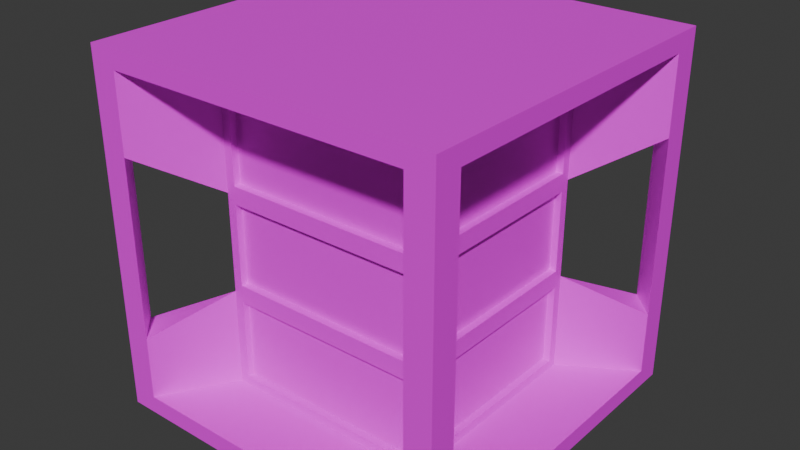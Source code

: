 # Source: Floor4.blend  (saved by Blender 4.5.88; exported with 4.5.12 LTS)
import bpy
from mathutils import Matrix  # noqa: F401  (used for matrix-valued properties, if any)

bpy.ops.wm.read_factory_settings(use_empty=True)
scene = bpy.context.scene
scene.name = 'Scene'

# ---- collections
col_collection = bpy.data.collections.new('Collection'); scene.collection.children.link(col_collection)

# ---- images (referenced by path relative to the original .blend; pixels are not part of the script)
import os
ASSET_DIR = os.environ.get("B2B_ASSET_DIR", "")  # directory of the original .blend (textures are referenced by path, not embedded)
HERE = os.path.dirname(os.path.abspath(__file__))  # packed textures are extracted next to this script under _unpacked/

def load_image(name, relpath, width, height, colorspace="sRGB"):
    """Load a texture the original file referenced (path relative to the .blend, or extracted next to this script)."""
    p = next((c for c in (os.path.join(HERE, relpath), os.path.join(ASSET_DIR, relpath)) if relpath and os.path.exists(c)), "")
    if p:
        img = bpy.data.images.load(p, check_existing=True)
        img.name = name
    else:  # same state as the original file: an image datablock whose file is absent (Cycles renders it pink)
        img = bpy.data.images.new(name, width, height)
        img.source = "FILE"
        img.filepath = "//" + (relpath or name)
    img.colorspace_settings.name = colorspace
    return img
img_base_color = load_image('Base Color', 'Base Color.png', 1024, 1024, 'sRGB')
img_glass_base_color = load_image('Glass Base Color', 'Glass Base Color.png', 1024, 1024, 'sRGB')

# ---- materials (node trees are filled in below, after node groups)
mat_material = bpy.data.materials.new('Material')
mat_glass_material = bpy.data.materials.new('Glass Material')

# ---- material node trees
mat_material.use_nodes = True; mat_material.node_tree.nodes.clear()
_N = mat_material.node_tree.nodes; _L = mat_material.node_tree.links
n0 = _N.new('ShaderNodeBsdfPrincipled'); n0.name = 'Principled BSDF'; n0.location = (-200, 100)
n1 = _N.new('ShaderNodeOutputMaterial'); n1.name = 'Material Output'; n1.location = (200, 100)
n2 = _N.new('ShaderNodeTexImage'); n2.name = 'Image Texture'; n2.location = (-589, 165)
n2.image = img_base_color
_L.new(n0.outputs[0], n1.inputs[0])
_L.new(n2.outputs[0], n0.inputs[0])
n1.is_active_output = True
mat_glass_material.use_nodes = True; mat_glass_material.node_tree.nodes.clear()
_N = mat_glass_material.node_tree.nodes; _L = mat_glass_material.node_tree.links
n0 = _N.new('ShaderNodeBsdfPrincipled'); n0.name = 'Principled BSDF'; n0.location = (-200, 100)
n1 = _N.new('ShaderNodeOutputMaterial'); n1.name = 'Material Output'; n1.location = (200, 100)
n2 = _N.new('ShaderNodeTexImage'); n2.name = 'Image Texture'; n2.location = (-565, 114)
n2.image = img_glass_base_color
_L.new(n0.outputs[0], n1.inputs[0])
_L.new(n2.outputs[0], n0.inputs[0])
n1.is_active_output = True

# ---- world
world_world = bpy.data.worlds.new('World'); scene.world = world_world
world_world.use_nodes = True; world_world.node_tree.nodes.clear()
_N = world_world.node_tree.nodes; _L = world_world.node_tree.links
n0 = _N.new('ShaderNodeOutputWorld'); n0.name = 'World Output'; n0.location = (300, 300)
n1 = _N.new('ShaderNodeBackground'); n1.name = 'Background'; n1.location = (10, 300)
n1.inputs[0].default_value = (0.05088, 0.05088, 0.05088, 1.0)
_L.new(n1.outputs[0], n0.inputs[0])
n0.is_active_output = True
world_world.color = (0.05088, 0.05088, 0.05088)
world_world.sun_shadow_jitter_overblur = 0.0

# ---- meshes
me_cube_001 = bpy.data.meshes.new('Cube.001')
me_cube_001.from_pydata([(-1.0, -1.0, 0.0), (-1.0, -1.0, 2.0), (-1.0, 1.0, 0.0), (-1.0, 1.0, 2.0), (1.0, -1.0, 0.0), (1.0, -1.0, 2.0), (1.0, 1.0, 0.0), (1.0, 1.0, 2.0), (-1.0, -1.0, 0.1), (-1.0, -1.0, 1.9), (-1.0, 1.0, 1.9), (-1.0, 1.0, 0.1), (1.0, 1.0, 1.9), (1.0, 1.0, 0.1), (1.0, -1.0, 1.9), (1.0, -1.0, 0.1), (-1.0, 0.85, 0.0), (-1.0, -0.85, 0.0), (-1.0, -0.85, 2.0), (-1.0, 0.85, 2.0), (1.0, -0.85, 0.0), (1.0, 0.85, 0.0), (1.0, 0.85, 2.0), (1.0, -0.85, 2.0), (1.0, 0.85, 0.1), (1.0, -0.85, 0.1), (1.0, 0.85, 1.9), (1.0, -0.85, 1.9), (-1.0, -0.85, 0.1), (-1.0, 0.85, 0.1), (-1.0, -0.85, 1.9), (-1.0, 0.85, 1.9), (0.85, 1.0, 0.0), (-0.85, 1.0, 0.0), (-0.85, 1.0, 2.0), (0.85, 1.0, 2.0), (-0.85, -1.0, 0.0), (0.85, -1.0, 0.0), (0.85, -1.0, 2.0), (-0.85, -1.0, 2.0), (0.85, -1.0, 0.1), (-0.85, -1.0, 0.1), (0.85, -1.0, 1.9), (-0.85, -1.0, 1.9), (-0.85, 1.0, 0.1), (0.85, 1.0, 0.1), (-0.85, 1.0, 1.9), (0.85, 1.0, 1.9), (-0.55, 0.6, 0.15), (0.55, 0.6, 0.15), (-0.55, 0.6, 1.725), (0.55, 0.6, 1.725), (-0.55, -0.6, 1.725), (0.6, -0.55, 1.725), (-0.55, -0.6, 0.15), (0.6, -0.55, 0.15), (-0.55, 0.6, 0.6083), (-0.55, 0.6, 1.167), (0.6, -0.55, 1.167), (0.6, -0.55, 0.6083), (-0.55, -0.6, 1.167), (-0.55, -0.6, 0.6083), (0.55, 0.6, 0.6083), (0.55, 0.6, 1.167), (-0.6, 0.55, 0.15), (0.6, 0.55, 0.15), (-0.55, 0.6, 0.7083), (0.55, 0.6, 0.7083), (-0.6, 0.55, 0.6083), (-0.55, 0.6, 1.267), (0.6, 0.55, 0.6083), (0.55, 0.6, 1.267), (-0.6, 0.55, 1.725), (0.6, 0.55, 1.725), (-0.6, 0.55, 1.167), (0.6, 0.55, 1.167), (0.55, -0.6, 0.15), (0.6, 0.6, 0.1), (0.6, -0.55, 0.7083), (0.6, 0.55, 0.7083), (0.6, -0.55, 1.267), (0.55, -0.6, 0.6083), (0.6, 0.6, 0.6583), (0.6, 0.55, 1.267), (0.6, 0.6, 1.775), (0.55, -0.6, 1.725), (0.6, 0.6, 1.217), (0.55, -0.6, 1.167), (-0.6, -0.55, 0.15), (0.6, -0.6, 0.1), (0.55, -0.6, 0.7083), (-0.55, -0.6, 0.7083), (0.55, -0.6, 1.267), (0.6, -0.6, 0.6583), (-0.55, -0.6, 1.267), (-0.6, -0.55, 0.6083), (-0.6, -0.55, 1.725), (0.6, -0.6, 1.775), (0.6, -0.6, 1.217), (-0.6, -0.55, 1.167), (-0.6, -0.6, 0.1), (-0.6, 0.6, 0.1), (-0.6, -0.55, 0.7083), (-0.6, 0.55, 0.7083), (-0.6, 0.6, 0.6583), (-0.6, 0.55, 1.267), (-0.6, -0.55, 1.267), (-0.6, -0.6, 0.6583), (-0.6, 0.6, 1.217), (-0.6, 0.6, 1.775), (-0.6, -0.6, 1.775), (-0.6, -0.6, 1.217), (-0.55, 0.56, 0.15), (0.55, 0.56, 0.15), (-0.55, 0.56, 0.6083), (0.55, 0.56, 0.6083), (-0.55, 0.56, 0.7083), (-0.55, 0.56, 1.167), (0.55, 0.56, 0.7083), (0.55, 0.56, 1.167), (-0.55, 0.56, 1.725), (0.55, 0.56, 1.725), (-0.55, 0.56, 1.267), (0.55, 0.56, 1.267), (0.56, -0.55, 0.15), (0.56, 0.55, 0.15), (0.56, -0.55, 0.6083), (0.56, 0.55, 0.6083), (0.56, -0.55, 1.167), (0.56, -0.55, 0.7083), (0.56, 0.55, 0.7083), (0.56, 0.55, 1.167), (0.56, 0.55, 1.725), (0.56, -0.55, 1.725), (0.56, 0.55, 1.267), (0.56, -0.55, 1.267), (-0.55, -0.56, 0.15), (0.55, -0.56, 0.15), (0.55, -0.56, 0.6083), (-0.55, -0.56, 0.6083), (0.55, -0.56, 1.167), (0.55, -0.56, 0.7083), (-0.55, -0.56, 1.167), (-0.55, -0.56, 0.7083), (-0.55, -0.56, 1.725), (0.55, -0.56, 1.725), (0.55, -0.56, 1.267), (-0.55, -0.56, 1.267), (-0.56, -0.55, 0.15), (-0.56, 0.55, 0.15), (-0.56, -0.55, 0.6083), (-0.56, 0.55, 0.6083), (-0.56, 0.55, 0.7083), (-0.56, 0.55, 1.167), (-0.56, -0.55, 1.167), (-0.56, -0.55, 0.7083), (-0.56, 0.55, 1.267), (-0.56, 0.55, 1.725), (-0.56, -0.55, 1.725), (-0.56, -0.55, 1.267), (-1.0, -1.0, 0.46), (-1.0, -0.85, 0.46), (-0.85, -1.0, 0.46), (-1.0, -1.0, 1.468), (-1.0, -0.85, 1.468), (-0.85, -1.0, 1.468), (1.0, -1.0, 0.46), (1.0, -0.85, 0.46), (0.85, -1.0, 0.46), (1.0, -1.0, 1.468), (1.0, -0.85, 1.468), (0.85, -1.0, 1.468), (1.0, 1.0, 0.46), (1.0, 0.85, 0.46), (0.85, 1.0, 0.46), (1.0, 1.0, 1.468), (1.0, 0.85, 1.468), (0.85, 1.0, 1.468), (-1.0, 1.0, 0.46), (-1.0, 0.85, 0.46), (-0.85, 1.0, 0.46), (-1.0, 1.0, 1.468), (-1.0, 0.85, 1.468), (-0.85, 1.0, 1.468)], [], [(31, 19, 3, 10), (47, 35, 7, 12), (27, 23, 5, 14), (43, 39, 1, 9), (36, 41, 8, 0), (162, 160, 8, 41), (20, 25, 15, 4), (32, 45, 13, 6), (174, 172, 13, 45), (16, 29, 11, 2), (179, 178, 11, 29), (163, 9, 30, 164), (0, 8, 28, 17), (28, 29, 16, 17), (97, 84, 26, 27), (175, 12, 26, 176), (169, 14, 42, 171), (6, 13, 24, 21), (24, 25, 20, 21), (12, 7, 22, 26), (22, 23, 27, 26), (9, 1, 18, 30), (18, 19, 31, 30), (20, 4, 37, 36, 0, 17, 16, 2, 33, 32, 6, 21), (181, 10, 46, 183), (2, 11, 44, 33), (44, 45, 32, 33), (166, 15, 25, 167), (4, 15, 40, 37), (40, 41, 36, 37), (28, 100, 101, 29), (14, 5, 38, 42), (38, 39, 43, 42), (10, 3, 34, 46), (34, 35, 47, 46), (77, 89, 25, 24), (110, 97, 42, 43), (52, 94, 147, 144), (100, 41, 40, 89), (30, 31, 109, 110), (109, 46, 47, 84), (101, 77, 45, 44), (59, 55, 124, 126), (92, 85, 145, 146), (57, 63, 119, 117), (18, 1, 39, 38, 5, 23, 22, 7, 35, 34, 3, 19), (81, 61, 139, 138), (55, 65, 125, 124), (105, 106, 159, 156), (85, 52, 144, 145), (67, 66, 116, 118), (61, 54, 136, 139), (106, 96, 158, 159), (63, 67, 118, 119), (48, 49, 77, 101), (56, 48, 101, 104), (49, 62, 82, 77), (62, 56, 104, 82), (57, 66, 104, 108), (67, 63, 86, 82), (66, 67, 82, 104), (63, 57, 108, 86), (51, 50, 109, 84), (50, 69, 108, 109), (71, 51, 84, 86), (69, 71, 86, 108), (65, 55, 89, 77), (55, 59, 93, 89), (70, 65, 77, 82), (59, 70, 82, 93), (78, 58, 98, 93), (75, 79, 82, 86), (58, 75, 86, 98), (79, 78, 93, 82), (53, 73, 84, 97), (73, 83, 86, 84), (80, 53, 97, 98), (83, 80, 98, 86), (76, 54, 100, 89), (81, 76, 89, 93), (54, 61, 107, 100), (61, 81, 93, 107), (87, 90, 93, 98), (91, 60, 111, 107), (60, 87, 98, 111), (90, 91, 107, 93), (52, 85, 97, 110), (85, 92, 98, 97), (94, 52, 110, 111), (92, 94, 111, 98), (88, 64, 101, 100), (95, 88, 100, 107), (64, 68, 104, 101), (68, 95, 107, 104), (103, 74, 108, 104), (99, 102, 107, 111), (102, 103, 104, 107), (74, 99, 111, 108), (105, 72, 109, 108), (72, 96, 110, 109), (96, 106, 111, 110), (106, 105, 108, 111), (159, 158, 157, 156), (126, 124, 125, 127), (123, 122, 120, 121), (139, 136, 137, 138), (144, 147, 146, 145), (142, 143, 141, 140), (113, 112, 114, 115), (118, 116, 117, 119), (133, 135, 134, 132), (128, 129, 130, 131), (148, 150, 151, 149), (155, 154, 153, 152), (65, 70, 127, 125), (74, 103, 152, 153), (73, 53, 133, 132), (94, 92, 146, 147), (49, 48, 112, 113), (70, 59, 126, 127), (102, 99, 154, 155), (83, 73, 132, 134), (48, 56, 114, 112), (103, 102, 155, 152), (53, 80, 135, 133), (62, 49, 113, 115), (90, 87, 140, 141), (99, 74, 153, 154), (50, 51, 121, 120), (80, 83, 134, 135), (56, 62, 115, 114), (60, 91, 143, 142), (69, 50, 120, 122), (87, 60, 142, 140), (51, 71, 123, 121), (64, 88, 148, 149), (58, 78, 129, 128), (91, 90, 141, 143), (71, 69, 122, 123), (88, 95, 150, 148), (79, 75, 131, 130), (68, 64, 149, 151), (75, 58, 128, 131), (72, 105, 156, 157), (54, 76, 137, 136), (95, 68, 151, 150), (66, 57, 117, 116), (78, 79, 130, 129), (96, 72, 157, 158), (76, 81, 138, 137), (8, 160, 161, 28), (165, 163, 160, 162), (43, 9, 163, 165), (161, 164, 165, 162), (160, 163, 164, 161), (164, 111, 165), (107, 161, 162), (169, 166, 167, 170), (15, 166, 168, 40), (14, 169, 170, 27), (167, 168, 171, 170), (166, 169, 171, 168), (13, 172, 173, 24), (177, 175, 172, 174), (47, 12, 175, 177), (173, 176, 177, 174), (172, 175, 176, 173), (11, 178, 180, 44), (182, 181, 178, 179), (31, 10, 181, 182), (179, 180, 183, 182), (178, 181, 183, 180), (98, 170, 171), (167, 93, 168), (176, 86, 177), (82, 173, 174), (179, 104, 180), (108, 182, 183), (109, 108, 183, 46), (31, 182, 108, 109), (104, 179, 29, 101), (180, 104, 101, 44), (82, 174, 45, 77), (82, 77, 24, 173), (89, 93, 167, 25), (168, 93, 89, 40), (107, 162, 41, 100), (161, 107, 100, 28), (164, 30, 110, 111), (111, 110, 43, 165), (97, 98, 171, 42), (98, 97, 27, 170), (84, 86, 176, 26), (86, 84, 47, 177)])
me_cube_001.polygons.foreach_set('material_index', [0, 0, 0, 0, 0, 0, 0, 0, 0, 0, 0, 0, 0, 0, 0, 0, 0, 0, 0, 0, 0, 0, 0, 0, 0, 0, 0, 0, 0, 0, 0, 0, 0, 0, 0, 0, 0, 0, 0, 0, 0, 0, 0, 0, 0, 0, 0, 0, 0, 0, 0, 0, 0, 0, 0, 0, 0, 0, 0, 0, 0, 0, 0, 0, 0, 0, 0, 0, 0, 0, 0, 0, 0, 0, 0, 0, 0, 0, 0, 0, 0, 0, 0, 0, 0, 0, 0, 0, 0, 0, 0, 0, 0, 0, 0, 0, 0, 0, 0, 0, 0, 0, 1, 1, 1, 1, 1, 1, 1, 1, 1, 1, 1, 1, 0, 0, 0, 0, 0, 0, 0, 0, 0, 0, 0, 0, 0, 0, 0, 0, 0, 0, 0, 0, 0, 0, 0, 0, 0, 0, 0, 0, 0, 0, 0, 0, 0, 0, 0, 0, 0, 0, 0, 0, 0, 0, 0, 0, 0, 0, 0, 0, 0, 0, 0, 0, 0, 0, 0, 0, 0, 0, 0, 0, 0, 0, 0, 0, 0, 0, 0, 0, 0, 0, 0, 0, 0, 0, 0, 0, 0, 0, 0, 0])
_uv = me_cube_001.uv_layers.new(name='UVMap')
_uv.uv.foreach_set('vector', [0.2084, 0.03682, 0.2024, 0.03682, 0.2024, 0.02792, 0.2084, 0.02792, 0.2084, 0.2113, 0.2024, 0.2113, 0.2024, 0.2024, 0.2084, 0.2024, 0.3829, 0.03682, 0.3769, 0.03682, 0.3769, 0.02792, 0.3829, 0.02792, 0.03385, 0.3858, 0.02792, 0.3858, 0.02792, 0.3769, 0.03385, 0.3769, 0.1466, 0.3858, 0.1407, 0.3858, 0.1407, 0.3769, 0.1466, 0.3769, 0.1193, 0.3858, 0.1193, 0.3769, 0.1407, 0.3769, 0.1407, 0.3858, 0.4956, 0.03682, 0.4897, 0.03682, 0.4897, 0.02792, 0.4956, 0.02792, 0.3211, 0.2113, 0.3152, 0.2113, 0.3152, 0.2024, 0.3211, 0.2024, 0.2938, 0.2113, 0.2938, 0.2024, 0.3152, 0.2024, 0.3152, 0.2113, 0.3211, 0.03682, 0.3152, 0.03682, 0.3152, 0.02792, 0.3211, 0.02792, 0.2938, 0.03682, 0.2938, 0.02792, 0.3152, 0.02792, 0.3152, 0.03682, 0.234, 0.1466, 0.2084, 0.1466, 0.2084, 0.1377, 0.234, 0.1377, 0.3211, 0.1466, 0.3152, 0.1466, 0.3152, 0.1377, 0.3211, 0.1377, 0.3152, 0.1377, 0.3152, 0.03682, 0.3211, 0.03682, 0.3211, 0.1377, 0.1312, 0.5663, 0.1312, 0.6375, 0.1075, 0.6523, 0.1075, 0.5514, 0.4085, 0.1466, 0.3829, 0.1466, 0.3829, 0.1377, 0.4085, 0.1377, 0.05948, 0.4956, 0.03385, 0.4956, 0.03385, 0.4867, 0.05948, 0.4867, 0.4956, 0.1466, 0.4897, 0.1466, 0.4897, 0.1377, 0.4956, 0.1377, 0.4897, 0.1377, 0.4897, 0.03682, 0.4956, 0.03682, 0.4956, 0.1377, 0.3829, 0.1466, 0.3769, 0.1466, 0.3769, 0.1377, 0.3829, 0.1377, 0.3769, 0.1377, 0.3769, 0.03682, 0.3829, 0.03682, 0.3829, 0.1377, 0.2084, 0.1466, 0.2024, 0.1466, 0.2024, 0.1377, 0.2084, 0.1377, 0.2024, 0.1377, 0.2024, 0.03682, 0.2084, 0.03682, 0.2084, 0.1377, 0.03682, 0.1466, 0.02792, 0.1466, 0.02792, 0.1377, 0.02792, 0.03682, 0.02792, 0.02792, 0.03682, 0.02792, 0.1377, 0.02792, 0.1466, 0.02792, 0.1466, 0.03682, 0.1466, 0.1377, 0.1466, 0.1466, 0.1377, 0.1466, 0.234, 0.3211, 0.2084, 0.3211, 0.2084, 0.3122, 0.234, 0.3122, 0.3211, 0.3211, 0.3152, 0.3211, 0.3152, 0.3122, 0.3211, 0.3122, 0.3152, 0.3122, 0.3152, 0.2113, 0.3211, 0.2113, 0.3211, 0.3122, 0.4683, 0.02792, 0.4897, 0.02792, 0.4897, 0.03682, 0.4683, 0.03682, 0.1466, 0.4956, 0.1407, 0.4956, 0.1407, 0.4867, 0.1466, 0.4867, 0.1407, 0.4867, 0.1407, 0.3858, 0.1466, 0.3858, 0.1466, 0.4867, 0.187, 0.5514, 0.2108, 0.5663, 0.2108, 0.6375, 0.187, 0.6523, 0.03385, 0.4956, 0.02792, 0.4956, 0.02792, 0.4867, 0.03385, 0.4867, 0.02792, 0.4867, 0.02792, 0.3858, 0.03385, 0.3858, 0.03385, 0.4867, 0.2084, 0.3211, 0.2024, 0.3211, 0.2024, 0.3122, 0.2084, 0.3122, 0.2024, 0.3122, 0.2024, 0.2113, 0.2084, 0.2113, 0.2084, 0.3122, 0.2666, 0.6375, 0.2666, 0.5663, 0.2903, 0.5514, 0.2903, 0.6523, 0.5633, 0.2173, 0.5633, 0.2885, 0.5396, 0.3033, 0.5396, 0.2024, 0.365, 0.8292, 0.365, 0.8564, 0.3626, 0.8564, 0.3626, 0.8292, 0.5752, 0.114, 0.5514, 0.1288, 0.5514, 0.02792, 0.5752, 0.04275, 0.3699, 0.5514, 0.3699, 0.6523, 0.3462, 0.6375, 0.3462, 0.5663, 0.6191, 0.2173, 0.6429, 0.2024, 0.6429, 0.3033, 0.6191, 0.2885, 0.02792, 0.6375, 0.02792, 0.5663, 0.05165, 0.5514, 0.05165, 0.6523, 0.9414, 0.6345, 0.9414, 0.6617, 0.939, 0.6617, 0.939, 0.6345, 0.9135, 0.1382, 0.9135, 0.111, 0.9158, 0.111, 0.9158, 0.1382, 0.1598, 0.7081, 0.1598, 0.7734, 0.1574, 0.7734, 0.1574, 0.7081, 0.03682, 0.3211, 0.02792, 0.3211, 0.02792, 0.3122, 0.02792, 0.2113, 0.02792, 0.2024, 0.03682, 0.2024, 0.1377, 0.2024, 0.1466, 0.2024, 0.1466, 0.2113, 0.1466, 0.3122, 0.1466, 0.3211, 0.1377, 0.3211, 0.2156, 0.7734, 0.2156, 0.7081, 0.218, 0.7081, 0.218, 0.7734, 0.8576, 0.02792, 0.8576, 0.09319, 0.8553, 0.09319, 0.8553, 0.02792, 0.4257, 0.8589, 0.4257, 0.7936, 0.4281, 0.7936, 0.4281, 0.8589, 0.2738, 0.7734, 0.2738, 0.7081, 0.2762, 0.7081, 0.2762, 0.7734, 0.3344, 0.7081, 0.3344, 0.7734, 0.332, 0.7734, 0.332, 0.7081, 0.9414, 0.7175, 0.9414, 0.7447, 0.939, 0.7447, 0.939, 0.7175, 0.7579, 0.9365, 0.7579, 0.9093, 0.7602, 0.9093, 0.7602, 0.9365, 0.9414, 0.8005, 0.9414, 0.8277, 0.939, 0.8277, 0.939, 0.8005, 0.4808, 0.2944, 0.4808, 0.2291, 0.4837, 0.2262, 0.4837, 0.2974, 0.4536, 0.2944, 0.4808, 0.2944, 0.4837, 0.2974, 0.4506, 0.2974, 0.4808, 0.2291, 0.4536, 0.2291, 0.4506, 0.2262, 0.4837, 0.2262, 0.4536, 0.2291, 0.4536, 0.2944, 0.4506, 0.2974, 0.4506, 0.2262, 0.4204, 0.2944, 0.4476, 0.2944, 0.4506, 0.2974, 0.4175, 0.2974, 0.4476, 0.2291, 0.4204, 0.2291, 0.4175, 0.2262, 0.4506, 0.2262, 0.4476, 0.2944, 0.4476, 0.2291, 0.4506, 0.2262, 0.4506, 0.2974, 0.4204, 0.2291, 0.4204, 0.2944, 0.4175, 0.2974, 0.4175, 0.2262, 0.3873, 0.2291, 0.3873, 0.2944, 0.3843, 0.2974, 0.3843, 0.2262, 0.3873, 0.2944, 0.4145, 0.2944, 0.4175, 0.2974, 0.3843, 0.2974, 0.4145, 0.2291, 0.3873, 0.2291, 0.3843, 0.2262, 0.4175, 0.2262, 0.4145, 0.2944, 0.4145, 0.2291, 0.4175, 0.2262, 0.4175, 0.2974, 0.3063, 0.4689, 0.3063, 0.4036, 0.3092, 0.4007, 0.3092, 0.4719, 0.3063, 0.4036, 0.2791, 0.4036, 0.2761, 0.4007, 0.3092, 0.4007, 0.2791, 0.4689, 0.3063, 0.4689, 0.3092, 0.4719, 0.2761, 0.4719, 0.2791, 0.4036, 0.2791, 0.4689, 0.2761, 0.4719, 0.2761, 0.4007, 0.2731, 0.4036, 0.2459, 0.4036, 0.243, 0.4007, 0.2761, 0.4007, 0.2459, 0.4689, 0.2731, 0.4689, 0.2761, 0.4719, 0.243, 0.4719, 0.2459, 0.4036, 0.2459, 0.4689, 0.243, 0.4719, 0.243, 0.4007, 0.2731, 0.4689, 0.2731, 0.4036, 0.2761, 0.4007, 0.2761, 0.4719, 0.2128, 0.4036, 0.2128, 0.4689, 0.2098, 0.4719, 0.2098, 0.4007, 0.2128, 0.4689, 0.24, 0.4689, 0.243, 0.4719, 0.2098, 0.4719, 0.24, 0.4036, 0.2128, 0.4036, 0.2098, 0.4007, 0.243, 0.4007, 0.24, 0.4689, 0.24, 0.4036, 0.243, 0.4007, 0.243, 0.4719, 0.4689, 0.4689, 0.4689, 0.4036, 0.4719, 0.4007, 0.4719, 0.4719, 0.4417, 0.4689, 0.4689, 0.4689, 0.4719, 0.4719, 0.4387, 0.4719, 0.4689, 0.4036, 0.4417, 0.4036, 0.4387, 0.4007, 0.4719, 0.4007, 0.4417, 0.4036, 0.4417, 0.4689, 0.4387, 0.4719, 0.4387, 0.4007, 0.4086, 0.4689, 0.4358, 0.4689, 0.4387, 0.4719, 0.4056, 0.4719, 0.4358, 0.4036, 0.4086, 0.4036, 0.4056, 0.4007, 0.4387, 0.4007, 0.4086, 0.4036, 0.4086, 0.4689, 0.4056, 0.4719, 0.4056, 0.4007, 0.4358, 0.4689, 0.4358, 0.4036, 0.4387, 0.4007, 0.4387, 0.4719, 0.3754, 0.4036, 0.3754, 0.4689, 0.3725, 0.4719, 0.3725, 0.4007, 0.3754, 0.4689, 0.4026, 0.4689, 0.4056, 0.4719, 0.3725, 0.4719, 0.4026, 0.4036, 0.3754, 0.4036, 0.3725, 0.4007, 0.4056, 0.4007, 0.4026, 0.4689, 0.4026, 0.4036, 0.4056, 0.4007, 0.4056, 0.4719, 0.6315, 0.4689, 0.6315, 0.4036, 0.6345, 0.4007, 0.6345, 0.4719, 0.6043, 0.4689, 0.6315, 0.4689, 0.6345, 0.4719, 0.6014, 0.4719, 0.6315, 0.4036, 0.6043, 0.4036, 0.6014, 0.4007, 0.6345, 0.4007, 0.6043, 0.4036, 0.6043, 0.4689, 0.6014, 0.4719, 0.6014, 0.4007, 0.5984, 0.4036, 0.5712, 0.4036, 0.5682, 0.4007, 0.6014, 0.4007, 0.5712, 0.4689, 0.5984, 0.4689, 0.6014, 0.4719, 0.5682, 0.4719, 0.5984, 0.4689, 0.5984, 0.4036, 0.6014, 0.4007, 0.6014, 0.4719, 0.5712, 0.4036, 0.5712, 0.4689, 0.5682, 0.4719, 0.5682, 0.4007, 0.5653, 0.4036, 0.5381, 0.4036, 0.5351, 0.4007, 0.5682, 0.4007, 0.5381, 0.4036, 0.5381, 0.4689, 0.5351, 0.4719, 0.5351, 0.4007, 0.5381, 0.4689, 0.5653, 0.4689, 0.5682, 0.4719, 0.5351, 0.4719, 0.5653, 0.4689, 0.5653, 0.4036, 0.5682, 0.4007, 0.5682, 0.4719, 0.619, 0.6167, 0.5918, 0.6167, 0.5918, 0.5514, 0.619, 0.5514, 0.6582, 0.09319, 0.631, 0.09319, 0.631, 0.02792, 0.6582, 0.02792, 0.702, 0.5514, 0.702, 0.6167, 0.6748, 0.6167, 0.6748, 0.5514, 0.6903, 0.3769, 0.7175, 0.3769, 0.7175, 0.4422, 0.6903, 0.4422, 0.6987, 0.2024, 0.7259, 0.2024, 0.7259, 0.2677, 0.6987, 0.2677, 0.4257, 0.6725, 0.4529, 0.6725, 0.4529, 0.7378, 0.4257, 0.7378, 0.4529, 0.5514, 0.4529, 0.6167, 0.4257, 0.6167, 0.4257, 0.5514, 0.619, 0.6725, 0.619, 0.7378, 0.5918, 0.7378, 0.5918, 0.6725, 0.5088, 0.6725, 0.536, 0.6725, 0.536, 0.7378, 0.5088, 0.7378, 0.702, 0.7378, 0.6748, 0.7378, 0.6748, 0.6725, 0.702, 0.6725, 0.5088, 0.5514, 0.536, 0.5514, 0.536, 0.6167, 0.5088, 0.6167, 0.714, 0.02792, 0.7412, 0.02792, 0.7412, 0.09319, 0.714, 0.09319, 0.939, 0.9107, 0.939, 0.8835, 0.9414, 0.8835, 0.9414, 0.9107, 0.4281, 0.9147, 0.4281, 0.9419, 0.4257, 0.9419, 0.4257, 0.9147, 0.4839, 0.8589, 0.4839, 0.7936, 0.4863, 0.7936, 0.4863, 0.8589, 0.7734, 0.4422, 0.7734, 0.3769, 0.7757, 0.3769, 0.7757, 0.4422, 0.7841, 0.2024, 0.7841, 0.2677, 0.7817, 0.2677, 0.7817, 0.2024, 0.5422, 0.8589, 0.5422, 0.7936, 0.5445, 0.7936, 0.5445, 0.8589, 0.4839, 0.9419, 0.4839, 0.9147, 0.4863, 0.9147, 0.4863, 0.9419, 0.3626, 0.9395, 0.3626, 0.9123, 0.365, 0.9123, 0.365, 0.9395, 0.5422, 0.9419, 0.5422, 0.9147, 0.5445, 0.9147, 0.5445, 0.9419, 0.6004, 0.8589, 0.6004, 0.7936, 0.6027, 0.7936, 0.6027, 0.8589, 0.1598, 0.9123, 0.1598, 0.9395, 0.1574, 0.9395, 0.1574, 0.9123, 0.6027, 0.9147, 0.6027, 0.9419, 0.6004, 0.9419, 0.6004, 0.9147, 0.6586, 0.9419, 0.6586, 0.9147, 0.6609, 0.9147, 0.6609, 0.9419, 0.6609, 0.7936, 0.6609, 0.8589, 0.6586, 0.8589, 0.6586, 0.7936, 0.7994, 0.02792, 0.7994, 0.09319, 0.7971, 0.09319, 0.7971, 0.02792, 0.825, 0.7936, 0.825, 0.8589, 0.8226, 0.8589, 0.8226, 0.7936, 0.825, 0.5514, 0.825, 0.6167, 0.8226, 0.6167, 0.8226, 0.5514, 0.825, 0.9147, 0.825, 0.9419, 0.8226, 0.9419, 0.8226, 0.9147, 0.2156, 0.9395, 0.2156, 0.9123, 0.218, 0.9123, 0.218, 0.9395, 0.8226, 0.7378, 0.8226, 0.6725, 0.825, 0.6725, 0.825, 0.7378, 0.2762, 0.9123, 0.2762, 0.9395, 0.2738, 0.9395, 0.2738, 0.9123, 0.8808, 0.6167, 0.8808, 0.5514, 0.8832, 0.5514, 0.8832, 0.6167, 0.8832, 0.9147, 0.8832, 0.9419, 0.8808, 0.9419, 0.8808, 0.9147, 0.8316, 0.4422, 0.8316, 0.3769, 0.8339, 0.3769, 0.8339, 0.4422, 0.8423, 0.2024, 0.8423, 0.2677, 0.8399, 0.2677, 0.8399, 0.2024, 0.9582, 0.4041, 0.9582, 0.3769, 0.9606, 0.3769, 0.9606, 0.4041, 0.9582, 0.4872, 0.9582, 0.46, 0.9606, 0.46, 0.9606, 0.4872, 0.9689, 0.2024, 0.9689, 0.2296, 0.9666, 0.2296, 0.9666, 0.2024, 0.8808, 0.7378, 0.8808, 0.6725, 0.8832, 0.6725, 0.8832, 0.7378, 0.9414, 0.5514, 0.9414, 0.5786, 0.939, 0.5786, 0.939, 0.5514, 0.7579, 0.8535, 0.7579, 0.7882, 0.7602, 0.7882, 0.7602, 0.8535, 0.8832, 0.7936, 0.8832, 0.8589, 0.8808, 0.8589, 0.8808, 0.7936, 0.9666, 0.3127, 0.9666, 0.2855, 0.9689, 0.2855, 0.9689, 0.3127, 0.03029, 0.8238, 0.03029, 0.8891, 0.02792, 0.8891, 0.02792, 0.8238, 0.08849, 0.8238, 0.08849, 0.8891, 0.08612, 0.8891, 0.08612, 0.8238, 0.02792, 0.9721, 0.02792, 0.9449, 0.03029, 0.9449, 0.03029, 0.9721, 0.3152, 0.1466, 0.2938, 0.1466, 0.2938, 0.1377, 0.3152, 0.1377, 0.05948, 0.3858, 0.05948, 0.3769, 0.1193, 0.3769, 0.1193, 0.3858, 0.03385, 0.3858, 0.03385, 0.3769, 0.05948, 0.3769, 0.05948, 0.3858, 0.7579, 0.6112, 0.7579, 0.5514, 0.7668, 0.5514, 0.7668, 0.6112, 0.2938, 0.1466, 0.234, 0.1466, 0.234, 0.1377, 0.2938, 0.1377, 0.3068, 0.8292, 0.3005, 0.8565, 0.2942, 0.8292, 0.1637, 0.8565, 0.1574, 0.8292, 0.17, 0.8292, 0.4085, 0.02792, 0.4683, 0.02792, 0.4683, 0.03682, 0.4085, 0.03682, 0.1407, 0.4956, 0.1193, 0.4956, 0.1193, 0.4867, 0.1407, 0.4867, 0.3829, 0.02792, 0.4085, 0.02792, 0.4085, 0.03682, 0.3829, 0.03682, 0.7668, 0.7324, 0.7579, 0.7324, 0.7579, 0.6725, 0.7668, 0.6725, 0.1193, 0.4956, 0.05948, 0.4956, 0.05948, 0.4867, 0.1193, 0.4867, 0.4897, 0.1466, 0.4683, 0.1466, 0.4683, 0.1377, 0.4897, 0.1377, 0.234, 0.2113, 0.234, 0.2024, 0.2938, 0.2024, 0.2938, 0.2113, 0.2084, 0.2113, 0.2084, 0.2024, 0.234, 0.2024, 0.234, 0.2113, 0.02792, 0.768, 0.02792, 0.7081, 0.03682, 0.7081, 0.03682, 0.768, 0.4683, 0.1466, 0.4085, 0.1466, 0.4085, 0.1377, 0.4683, 0.1377, 0.3152, 0.3211, 0.2938, 0.3211, 0.2938, 0.3122, 0.3152, 0.3122, 0.234, 0.03682, 0.234, 0.02792, 0.2938, 0.02792, 0.2938, 0.03682, 0.2084, 0.03682, 0.2084, 0.02792, 0.234, 0.02792, 0.234, 0.03682, 0.1015, 0.768, 0.09265, 0.768, 0.09265, 0.7081, 0.1015, 0.7081, 0.2938, 0.3211, 0.234, 0.3211, 0.234, 0.3122, 0.2938, 0.3122, 0.2321, 0.8565, 0.2258, 0.8292, 0.2384, 0.8292, 0.9024, 0.3769, 0.8961, 0.4042, 0.8898, 0.3769, 0.8898, 0.4873, 0.8961, 0.46, 0.9024, 0.4873, 0.9044, 0.2024, 0.9107, 0.2297, 0.8981, 0.2297, 0.8981, 0.3128, 0.9044, 0.2855, 0.9107, 0.3128, 0.9198, 0.02792, 0.9261, 0.05519, 0.9135, 0.05519, 0.3843, 0.2974, 0.4175, 0.2974, 0.4026, 0.3211, 0.3769, 0.3211, 0.5277, 0.3769, 0.5533, 0.3769, 0.5682, 0.4007, 0.5351, 0.4007, 0.6014, 0.4007, 0.6131, 0.3769, 0.6345, 0.3769, 0.6345, 0.4007, 0.4624, 0.3211, 0.4506, 0.2974, 0.4837, 0.2974, 0.4837, 0.3211, 0.4506, 0.2262, 0.4624, 0.2024, 0.4837, 0.2024, 0.4837, 0.2262, 0.2761, 0.4719, 0.3092, 0.4719, 0.3092, 0.4956, 0.2879, 0.4956, 0.3092, 0.4007, 0.2761, 0.4007, 0.2879, 0.3769, 0.3092, 0.3769, 0.4505, 0.4956, 0.4387, 0.4719, 0.4719, 0.4719, 0.4719, 0.4956, 0.4387, 0.4007, 0.4505, 0.3769, 0.4719, 0.3769, 0.4719, 0.4007, 0.6131, 0.4956, 0.6014, 0.4719, 0.6345, 0.4719, 0.6345, 0.4956, 0.5533, 0.4956, 0.5277, 0.4956, 0.5351, 0.4719, 0.5682, 0.4719, 0.4056, 0.4007, 0.3725, 0.4007, 0.3651, 0.3769, 0.3907, 0.3769, 0.3725, 0.4719, 0.4056, 0.4719, 0.3907, 0.4956, 0.3651, 0.4956, 0.243, 0.4007, 0.2098, 0.4007, 0.2024, 0.3769, 0.2281, 0.3769, 0.2098, 0.4719, 0.243, 0.4719, 0.2281, 0.4956, 0.2024, 0.4956, 0.4175, 0.2262, 0.3843, 0.2262, 0.3769, 0.2024, 0.4026, 0.2024])
me_cube_001.materials.append(mat_material)
me_cube_001.materials.append(mat_glass_material)
me_cube_001.use_paint_bone_selection = False
me_cube_001.use_paint_mask = True
me_cube_001.update()

# ---- objects
ob_cube = bpy.data.objects.new('Cube', me_cube_001)

# ---- transforms, parenting, visibility, modifiers, constraints
ob_cube.location = (0.0, 0.0, 0.0)
ob_cube.scale = (8.0, 8.0, 8.0)

# ---- collection membership
col_collection.objects.link(ob_cube)

# ---- scene / render settings (as saved in the file)
scene.frame_start = 1; scene.frame_end = 250; scene.frame_set(1)
scene.render.engine = 'CYCLES'
scene.cycles.samples = 1
scene.cycles.bake_type = 'NORMAL'
bpy.context.view_layer.update()

# ---- added for rendering (the .blend has no active camera and no usable light): camera, sun
cam_auto = bpy.data.cameras.new('AutoCamera')
cam_auto.lens = 50.0
cam_auto.sensor_width = 36.0
cam_auto.clip_end = 1000.0
ob_auto_camera = bpy.data.objects.new('AutoCamera', cam_auto)
scene.collection.objects.link(ob_auto_camera)
ob_auto_camera.location = (25.6406, -30.7687, 28.5125)
ob_auto_camera.rotation_euler = (1.09748, -7.21219e-08, 0.694738)
scene.camera = ob_auto_camera
light_auto_sun = bpy.data.lights.new('AutoSun', 'SUN')
light_auto_sun.energy = 3.0
light_auto_sun.angle = 0.0523599
ob_auto_sun = bpy.data.objects.new('AutoSun', light_auto_sun)
scene.collection.objects.link(ob_auto_sun)
ob_auto_sun.rotation_euler = (0.872665, 0.174533, 0.523599)
bpy.context.view_layer.update()
